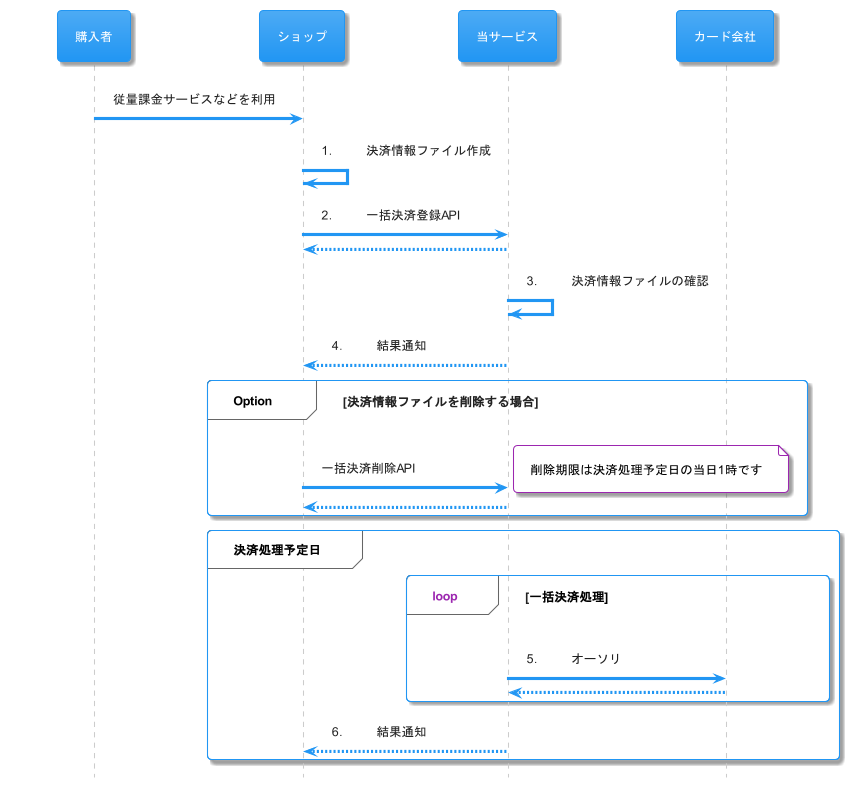

The diagram above was rendered by PlantUML. Its source (embedded in the PNG):
@startuml 一括決済
!theme materia
skinparam defaultFontName sans-serif
skinparam backgroundColor white
' title 一括決済
hide footbox
participant "購入者" as 購入者
participant "ショップ" as ショップ
participant "当サービス" as 当サービス
participant "カード会社" as カード会社
autonumber "##．"
autonumber stop
購入者 -> ショップ : 従量課金サービスなどを利用
autonumber resume
ショップ -> ショップ : 決済情報ファイル作成
ショップ -> 当サービス : 一括決済登録API
autonumber stop
ショップ <-- 当サービス : 
autonumber resume
当サービス -> 当サービス : 決済情報ファイルの確認
ショップ <-- 当サービス : 結果通知
group <color: Black>Option [決済情報ファイルを削除する場合]
autonumber stop
ショップ -> 当サービス : 一括決済削除API
note right #white: <color: Black>削除期限は決済処理予定日の当日1時です</color>
ショップ <-- 当サービス : 
end
autonumber resume
group <color: Black>決済処理予定日
    loop <color: Black>一括決済処理
    当サービス -> カード会社 : オーソリ
    autonumber stop
    当サービス <-- カード会社 : 
    end
autonumber resume
ショップ <-- 当サービス : 結果通知
end
@enduml